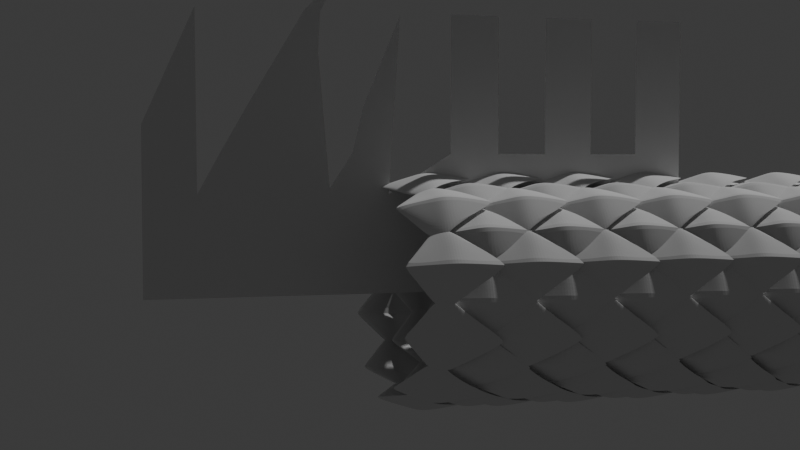 # Source: Dragon.blend  (saved by Blender 4.0.36; exported with 4.5.12 LTS)
import bpy
from mathutils import Matrix  # noqa: F401  (used for matrix-valued properties, if any)

bpy.ops.wm.read_factory_settings(use_empty=True)
scene = bpy.context.scene
scene.name = 'Scene'

# ---- collections
col_collection = bpy.data.collections.new('Collection'); scene.collection.children.link(col_collection)

# ---- world
world_world = bpy.data.worlds.new('World'); scene.world = world_world
world_world.use_nodes = True; world_world.node_tree.nodes.clear()
_N = world_world.node_tree.nodes; _L = world_world.node_tree.links
n0 = _N.new('ShaderNodeOutputWorld'); n0.name = 'World Output'; n0.location = (300, 300)
n1 = _N.new('ShaderNodeBackground'); n1.name = 'Background'; n1.location = (10, 300)
n1.inputs[0].default_value = (0.05088, 0.05088, 0.05088, 1.0)
_L.new(n1.outputs[0], n0.inputs[0])
n0.is_active_output = True
world_world.color = (0.05088, 0.05088, 0.05088)
world_world.use_sun_shadow = False
world_world.sun_shadow_jitter_overblur = 0.0

# ---- cameras
cam_camera = bpy.data.cameras.new('Camera')
cam_camera.clip_end = 100.0
cam_camera.ortho_scale = 7.314

# ---- lights
light_light = bpy.data.lights.new('Light', 'POINT')
light_light.transmission_factor = 0.0
light_light.use_soft_falloff = False
light_light.energy = 1000.0
light_light.shadow_soft_size = 0.1
light_light.shadow_maximum_resolution = 0.006
light_light.use_absolute_resolution = True

# ---- meshes
me_plane = bpy.data.meshes.new('Plane')
me_plane.from_pydata([(-0.03103, -6.458e-11, 0.056), (0.02538, -6.126e-10, 0.06112), (-0.006613, -0.01665, 0.05597), (0.001121, -0.01827, 0.05838), (0.001121, 0.01827, 0.05838), (-0.006613, 0.01665, 0.05597), (-0.006605, -6.185e-11, 0.06314), (0.0003171, -3.146e-10, 0.0655), (-0.01252, -0.01572, 0.05099), (0.04389, -0.01731, 0.05586), (0.0119, -0.03154, 0.0458), (0.01963, -0.03382, 0.04758), (0.01963, 0.0009081, 0.05893), (0.0119, 0.0001168, 0.05614), (0.0119, -0.01794, 0.05778), (0.01883, -0.01867, 0.06003)], [], [(1, 4, 7), (0, 6, 5), (6, 7, 4, 5), (2, 3, 7, 6), (0, 2, 6), (3, 1, 7), (9, 12, 15), (8, 14, 13), (14, 15, 12, 13), (10, 11, 15, 14), (8, 10, 14), (11, 9, 15)])
_k = {(1, 3): 1.0, (1, 4): 1.0, (6, 7): 0.63064, (1, 7): 0.63064, (0, 6): 0.63064, (9, 11): 1.0, (9, 12): 1.0, (14, 15): 0.63064, (9, 15): 0.63064, (8, 14): 0.63064}
me_plane.attributes.new('crease_edge', 'FLOAT', 'EDGE').data.foreach_set('value', [_k.get((min(e.vertices), max(e.vertices)), 0.0) for e in me_plane.edges])
_uv = me_plane.uv_layers.new(name='UVMap')
_uv.uv.foreach_set('vector', [1.0, 1.0, 0.6667, 1.0, 0.6667, 0.5, 0.0, 0.5, 0.3333, 0.5, 0.3333, 1.0, 0.3333, 0.5, 0.6667, 0.5, 0.6667, 1.0, 0.3333, 1.0, 0.3333, 0.0, 0.6667, 0.0, 0.6667, 0.5, 0.3333, 0.5, 0.0, 0.0, 0.3333, 0.0, 0.3333, 0.5, 0.6667, 0.0, 1.0, 1.0, 0.6667, 0.5, 1.0, 1.0, 0.6667, 1.0, 0.6667, 0.5, 0.0, 0.5, 0.3333, 0.5, 0.3333, 1.0, 0.3333, 0.5, 0.6667, 0.5, 0.6667, 1.0, 0.3333, 1.0, 0.3333, 0.0, 0.6667, 0.0, 0.6667, 0.5, 0.3333, 0.5, 0.0, 0.0, 0.3333, 0.0, 0.3333, 0.5, 0.6667, 0.0, 1.0, 1.0, 0.6667, 0.5])
me_plane.update()
me_plane_001 = bpy.data.meshes.new('Plane.001')
me_plane_001.from_pydata([(-1.0, 0.5966, 1.763e-08), (1.0, 1.0, 0.0), (-1.0, 0.0, 0.0), (1.0, 0.0, 0.0), (0.8182, 1.0, 0.0), (0.6364, 1.0, 0.0), (0.4545, 1.0, 0.0), (0.2727, 1.0, 0.0), (0.09091, 1.0, 0.0), (-0.09772, 0.9932, 2.978e-10), (-0.2305, 0.6706, 1.44e-08), (-0.4409, 1.0, 0.0), (-0.6473, 0.6566, 1.501e-08), (-0.8182, 1.0, 0.0), (0.8182, 0.0, 0.0), (0.6364, 0.0, 0.0), (0.4545, 0.0, 0.0), (0.2727, 0.0, 0.0), (0.09091, 0.0, 0.0), (-0.09091, 0.0, 0.0), (-0.2727, 0.0, 0.0), (-0.4545, 0.0, 0.0), (-0.6364, 0.0, 0.0), (-0.8182, 0.0, 0.0), (1.0, 0.5, 0.0), (-1.0, 0.5, 0.0), (-0.8155, 0.3583, 6.195e-09), (-0.7372, 0.5, 0.0), (-0.3537, 0.3768, 5.387e-09), (-0.2727, 0.5, 0.0), (-0.1395, 0.3547, 6.352e-09), (0.09091, 0.5, 0.0), (0.2727, 0.5, 0.0), (0.4545, 0.5, 0.0), (0.6364, 0.5, 0.0), (0.8182, 0.5, 0.0), (-0.6961, 0.5715, 6.857e-09), (-0.3935, 0.8546, -5.515e-09), (-0.3262, 1.113, -4.944e-09), (-0.3854, 0.9958, -1.169e-08)], [], [(35, 24, 1, 4), (25, 26, 13, 0), (36, 37, 11, 12), (31, 32, 7, 8), (33, 34, 5, 6), (27, 28, 37, 36), (15, 14, 35, 34), (16, 15, 34, 33), (17, 16, 33, 32), (18, 17, 32, 31), (19, 18, 31, 30), (20, 19, 30, 29), (21, 20, 29, 28), (22, 21, 28, 27), (23, 22, 27, 26), (2, 23, 26, 25), (14, 3, 24, 35), (11, 37, 39, 38), (30, 9, 10, 29)])
_uv = me_plane_001.uv_layers.new(name='UVMap')
_uv.uv.foreach_set('vector', [0.9091, 0.75, 1.0, 0.75, 1.0, 1.0, 0.9091, 1.0, 0.0, 0.75, 0.09091, 0.75, 0.09091, 1.0, 0.0, 1.0, 0.1818, 0.8642, 0.2727, 0.8642, 0.2727, 1.0, 0.1818, 1.0, 0.5455, 0.75, 0.6364, 0.75, 0.6364, 1.0, 0.5455, 1.0, 0.7273, 0.75, 0.8182, 0.75, 0.8182, 1.0, 0.7273, 1.0, 0.1818, 0.75, 0.2727, 0.75, 0.2727, 0.8642, 0.1818, 0.8642, 0.8182, 0.5, 0.9091, 0.5, 0.9091, 0.75, 0.8182, 0.75, 0.7273, 0.5, 0.8182, 0.5, 0.8182, 0.75, 0.7273, 0.75, 0.6364, 0.5, 0.7273, 0.5, 0.7273, 0.75, 0.6364, 0.75, 0.5455, 0.5, 0.6364, 0.5, 0.6364, 0.75, 0.5455, 0.75, 0.4545, 0.5, 0.5455, 0.5, 0.5455, 0.75, 0.4545, 0.75, 0.3636, 0.5, 0.4545, 0.5, 0.4545, 0.75, 0.3636, 0.75, 0.2727, 0.5, 0.3636, 0.5, 0.3636, 0.75, 0.2727, 0.75, 0.1818, 0.5, 0.2727, 0.5, 0.2727, 0.75, 0.1818, 0.75, 0.09091, 0.5, 0.1818, 0.5, 0.1818, 0.75, 0.09091, 0.75, 0.0, 0.5, 0.09091, 0.5, 0.09091, 0.75, 0.0, 0.75, 0.9091, 0.5, 1.0, 0.5, 1.0, 0.75, 0.9091, 0.75, 0.2727, 1.0, 0.2727, 0.8642, 0.2727, 0.8642, 0.2727, 1.0, 0.4545, 0.75, 0.4545, 1.0, 0.3636, 1.0, 0.3636, 0.75])
me_plane_001.update()

# ---- curves / text
cu_nurbspath = bpy.data.curves.new('NurbsPath', 'CURVE')
cu_nurbspath.dimensions = '3D'
_sp = cu_nurbspath.splines.new('NURBS'); _sp.points.add(4)
_sp.points.foreach_set('co', [0.0, 0.0, 0.0, 1.0, 1.0, 0.0, 0.0, 1.0, 2.011, 0.0, 0.0, 1.0, 3.002, 0.0, 0.0, 1.0, 4.006, 0.0, 0.0, 1.0])
_sp.order_u = 2
_sp.order_v = 0
_sp.use_endpoint_u = True
cu_nurbspath.use_path = True
cu_nurbspath.fill_mode = 'FULL'

# ---- objects
ob_light = bpy.data.objects.new('Light', light_light)
ob_camera = bpy.data.objects.new('Camera', cam_camera)
ob_nurbspath = bpy.data.objects.new('NurbsPath', cu_nurbspath)
ob_plane = bpy.data.objects.new('Plane', me_plane)
ob_empty = bpy.data.objects.new('Empty', None)
ob_plane_001 = bpy.data.objects.new('Plane.001', me_plane_001)

# ---- transforms, parenting, visibility, modifiers, constraints
ob_light.location = (4.076, 1.005, 5.904)
ob_light.rotation_euler = (0.6503, 0.05522, 1.866)
ob_light.lock_rotations_4d = False
ob_light.empty_display_type = 'ARROWS'
ob_light.color = (0.0, 0.0, 0.0, 0.0)
ob_light.lineart.crease_threshold = 0.0
ob_camera.location = (-0.1592, -0.5754, 0.06835)
ob_camera.rotation_euler = (1.517, -9.649e-08, -0.2462)
ob_camera.lock_rotations_4d = False
ob_camera.empty_display_type = 'ARROWS'
ob_camera.color = (0.0, 0.0, 0.0, 0.0)
ob_camera.display_type = 'WIRE'
ob_camera.lineart.crease_threshold = 0.0
ob_nurbspath.parent = ob_plane
ob_nurbspath.location = (0.0, 0.0, 0.0)
ob_nurbspath.show_in_front = True
ob_plane.location = (0.0, 0.0, 0.0)
_vg = ob_plane.vertex_groups.new(name='Group')
_vg.add([1, 3, 4, 7, 9, 11, 12, 15], 1.0, 'REPLACE')
_m = ob_plane.modifiers.new('Solidify', 'SOLIDIFY')
_m.solidify_mode = 'NON_MANIFOLD'
_m.thickness = 0.003
_m.thickness_vertex_group = 0.209
_m.vertex_group = 'Group'
_m.invert_vertex_group = True
_m.nonmanifold_boundary_mode = 'FLAT'
_m = ob_plane.modifiers.new('Subdivision', 'SUBSURF')
_m.render_levels = 3
_m = ob_plane.modifiers.new('Array', 'ARRAY')
_m.count = 10
_m.use_relative_offset = False
_m.use_object_offset = True
_m.offset_object = ob_empty
_m = ob_plane.modifiers.new('Array.001', 'ARRAY')
_m.fit_type = 'FIT_CURVE'
_m.curve = ob_nurbspath
_m.relative_offset_displace = (0.6, 0.0, 0.0)
_m = ob_plane.modifiers.new('Curve', 'CURVE')
_m.object = ob_nurbspath
ob_empty.parent = ob_plane
ob_empty.location = (0.0, 0.0, 0.0)
ob_empty.rotation_euler = (-0.6299, -0.002519, 0.0132)
ob_empty.empty_display_type = 'CUBE'
ob_empty.empty_display_size = 0.06
ob_plane_001.location = (0.0, 0.0, 0.0)
ob_plane_001.rotation_euler = (1.571, -0.0, 0.0)
ob_plane_001.scale = (0.1489, 0.1489, 0.1489)

# ---- collection membership
col_collection.objects.link(ob_light)
col_collection.objects.link(ob_camera)
col_collection.objects.link(ob_nurbspath)
col_collection.objects.link(ob_plane)
col_collection.objects.link(ob_empty)
col_collection.objects.link(ob_plane_001)

# ---- scene / render settings (as saved in the file)
scene.camera = ob_camera
scene.frame_start = 1; scene.frame_end = 250; scene.frame_set(1)
scene.render.engine = 'CYCLES'
scene.cycles.sampling_pattern = 'TABULATED_SOBOL'
bpy.context.view_layer.update()
